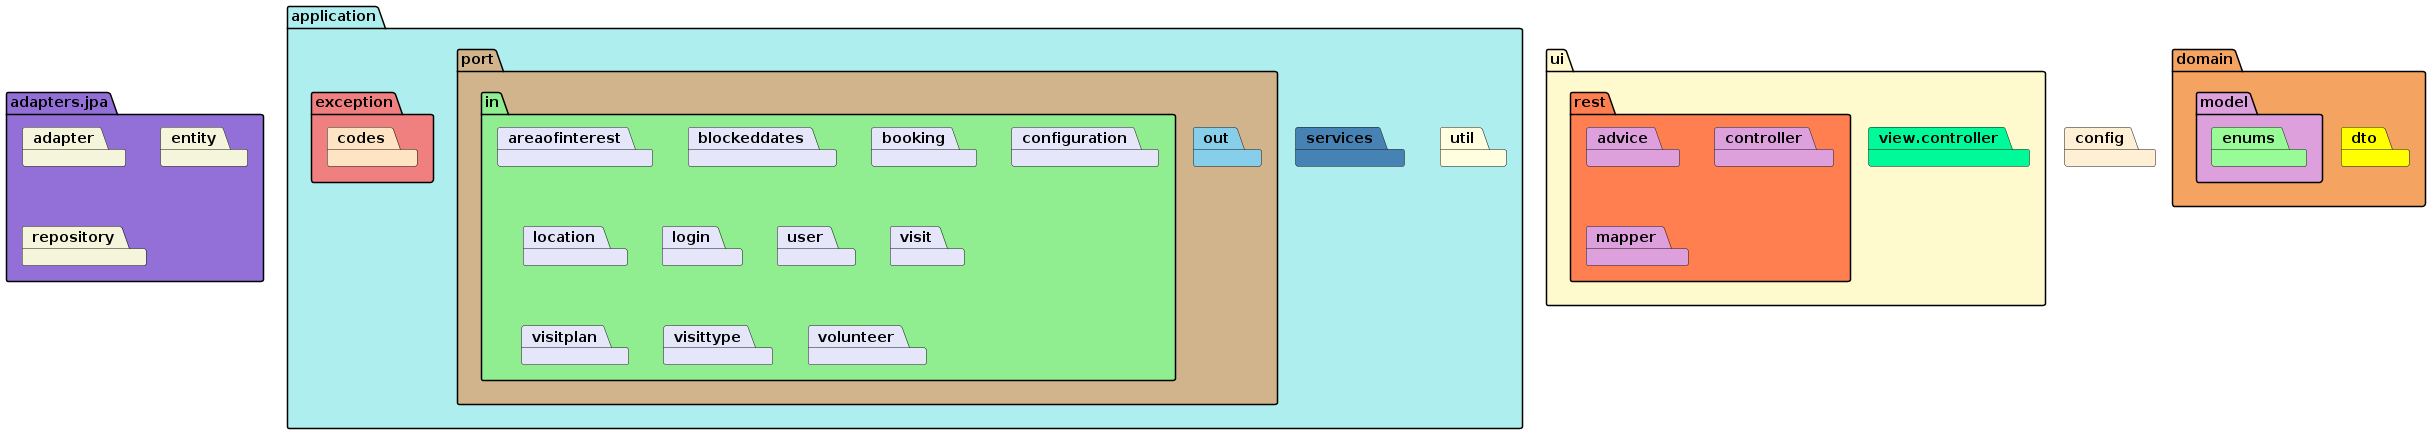

The diagram above was rendered by PlantUML. Its source (embedded in the PNG):
@startuml
set separator none

package "adapters.jpa" #mediumpurple {
	package "adapter" #beige
	package "entity" #beige
	package "repository" #beige
} 

package "application"  #paleturquoise {
	package "exception" #lightcoral {
		package "codes" #bisque
	}
	
	package "port" #tan {
		package "in" #lightgreen {
			package "areaofinterest" #lavender 
			package "blockeddates" #lavender
			package "booking" #lavender
			package "configuration" #lavender
			package "location" #lavender
			package "login" #lavender
			package "user" #lavender
			package "visit" #lavender
			package "visitplan" #lavender
			package "visittype" #lavender
			package "volunteer" #lavender
		}

		package "out" #skyblue 
	}
		package "services" #steelblue
		package "util" #lightyellow  
}

package "config" #papayawhip 

package "domain" #sandybrown {
	package "dto" #yellow 
	package "model" #plum {
		package "enums" #palegreen 
	}
}

package "ui" #lemonchiffon {
	package "rest" #coral {
		package "advice" #plum
		package "controller" #plum
		package "mapper" #plum
	}
	package "view.controller" #mediumspringgreen
}
@enduml